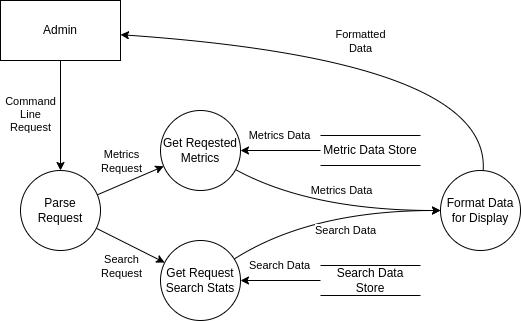

The diagram above was exported from draw.io. Its source (the exported page's mxGraphModel, read from the mxfile embedded in the PNG):
<mxGraphModel dx="518" dy="672" grid="1" gridSize="10" guides="1" tooltips="1" connect="1" arrows="1" fold="1" page="1" pageScale="1" pageWidth="850" pageHeight="1100" math="0" shadow="0">
  <root>
    <mxCell id="0" />
    <mxCell id="1" parent="0" />
    <mxCell id="THQqdPNAuBJvjNnL2mm--1" value="Admin" style="rounded=0;whiteSpace=wrap;html=1;" parent="1" vertex="1">
      <mxGeometry x="80" y="30" width="120" height="60" as="geometry" />
    </mxCell>
    <mxCell id="THQqdPNAuBJvjNnL2mm--2" value="" style="curved=1;endArrow=classic;html=1;rounded=0;" parent="1" source="THQqdPNAuBJvjNnL2mm--1" target="THQqdPNAuBJvjNnL2mm--4" edge="1">
      <mxGeometry width="50" height="50" relative="1" as="geometry">
        <mxPoint x="150" y="260" as="sourcePoint" />
        <mxPoint x="140" y="200" as="targetPoint" />
        <Array as="points" />
      </mxGeometry>
    </mxCell>
    <mxCell id="THQqdPNAuBJvjNnL2mm--3" value="Command&lt;div&gt;Line&lt;/div&gt;&lt;div&gt;Request&lt;/div&gt;" style="edgeLabel;html=1;align=center;verticalAlign=middle;resizable=0;points=[];" parent="THQqdPNAuBJvjNnL2mm--2" vertex="1" connectable="0">
      <mxGeometry x="-0.0286" y="-1" relative="1" as="geometry">
        <mxPoint x="-29" y="1" as="offset" />
      </mxGeometry>
    </mxCell>
    <mxCell id="THQqdPNAuBJvjNnL2mm--4" value="Parse Request" style="ellipse;whiteSpace=wrap;html=1;aspect=fixed;" parent="1" vertex="1">
      <mxGeometry x="100" y="200" width="80" height="80" as="geometry" />
    </mxCell>
    <mxCell id="THQqdPNAuBJvjNnL2mm--5" value="Get Reqested Metrics" style="ellipse;whiteSpace=wrap;html=1;aspect=fixed;" parent="1" vertex="1">
      <mxGeometry x="240" y="140" width="80" height="80" as="geometry" />
    </mxCell>
    <mxCell id="THQqdPNAuBJvjNnL2mm--6" value="" style="curved=1;endArrow=classic;html=1;rounded=0;" parent="1" source="THQqdPNAuBJvjNnL2mm--4" target="THQqdPNAuBJvjNnL2mm--5" edge="1">
      <mxGeometry width="50" height="50" relative="1" as="geometry">
        <mxPoint x="150" y="140" as="sourcePoint" />
        <mxPoint x="150" y="220" as="targetPoint" />
        <Array as="points" />
      </mxGeometry>
    </mxCell>
    <mxCell id="THQqdPNAuBJvjNnL2mm--7" value="Metrics&lt;div&gt;Request&lt;/div&gt;" style="edgeLabel;html=1;align=center;verticalAlign=middle;resizable=0;points=[];" parent="THQqdPNAuBJvjNnL2mm--6" vertex="1" connectable="0">
      <mxGeometry x="-0.0286" y="-1" relative="1" as="geometry">
        <mxPoint x="-9" y="-21" as="offset" />
      </mxGeometry>
    </mxCell>
    <mxCell id="lSG61P74-hLYV6zZgUSR-1" value="" style="curved=1;endArrow=classic;html=1;rounded=0;" edge="1" parent="1" source="THQqdPNAuBJvjNnL2mm--4" target="lSG61P74-hLYV6zZgUSR-3">
      <mxGeometry width="50" height="50" relative="1" as="geometry">
        <mxPoint x="188" y="247" as="sourcePoint" />
        <mxPoint x="270" y="330" as="targetPoint" />
        <Array as="points" />
      </mxGeometry>
    </mxCell>
    <mxCell id="lSG61P74-hLYV6zZgUSR-2" value="Search&lt;br&gt;Request" style="edgeLabel;html=1;align=center;verticalAlign=middle;resizable=0;points=[];" vertex="1" connectable="0" parent="lSG61P74-hLYV6zZgUSR-1">
      <mxGeometry x="-0.0286" y="-1" relative="1" as="geometry">
        <mxPoint x="-8" y="20" as="offset" />
      </mxGeometry>
    </mxCell>
    <mxCell id="lSG61P74-hLYV6zZgUSR-3" value="Get Request Search Stats" style="ellipse;whiteSpace=wrap;html=1;aspect=fixed;" vertex="1" parent="1">
      <mxGeometry x="240" y="270" width="80" height="80" as="geometry" />
    </mxCell>
    <mxCell id="sdNE9r2Ns8HYuBTam9L--1" value="Search Data Store" style="html=1;dashed=0;whiteSpace=wrap;shape=partialRectangle;right=0;left=0;" vertex="1" parent="1">
      <mxGeometry x="400" y="295" width="100" height="30" as="geometry" />
    </mxCell>
    <mxCell id="sdNE9r2Ns8HYuBTam9L--2" value="Metric Data Store" style="html=1;dashed=0;whiteSpace=wrap;shape=partialRectangle;right=0;left=0;" vertex="1" parent="1">
      <mxGeometry x="400" y="165" width="100" height="30" as="geometry" />
    </mxCell>
    <mxCell id="H2Bu11xDyJEST_dGZBC0-1" value="" style="curved=1;endArrow=classic;html=1;rounded=0;" edge="1" parent="1" source="sdNE9r2Ns8HYuBTam9L--2" target="THQqdPNAuBJvjNnL2mm--5">
      <mxGeometry width="50" height="50" relative="1" as="geometry">
        <mxPoint x="188" y="239" as="sourcePoint" />
        <mxPoint x="312" y="201" as="targetPoint" />
        <Array as="points" />
      </mxGeometry>
    </mxCell>
    <mxCell id="H2Bu11xDyJEST_dGZBC0-2" value="Metrics Data" style="edgeLabel;html=1;align=center;verticalAlign=middle;resizable=0;points=[];" vertex="1" connectable="0" parent="H2Bu11xDyJEST_dGZBC0-1">
      <mxGeometry x="-0.0286" y="-1" relative="1" as="geometry">
        <mxPoint x="-2" y="-14" as="offset" />
      </mxGeometry>
    </mxCell>
    <mxCell id="H2Bu11xDyJEST_dGZBC0-3" value="" style="curved=1;endArrow=classic;html=1;rounded=0;" edge="1" parent="1" source="sdNE9r2Ns8HYuBTam9L--1" target="lSG61P74-hLYV6zZgUSR-3">
      <mxGeometry width="50" height="50" relative="1" as="geometry">
        <mxPoint x="490" y="190" as="sourcePoint" />
        <mxPoint x="390" y="190" as="targetPoint" />
        <Array as="points" />
      </mxGeometry>
    </mxCell>
    <mxCell id="H2Bu11xDyJEST_dGZBC0-4" value="Search Data" style="edgeLabel;html=1;align=center;verticalAlign=middle;resizable=0;points=[];" vertex="1" connectable="0" parent="H2Bu11xDyJEST_dGZBC0-3">
      <mxGeometry x="-0.0286" y="-1" relative="1" as="geometry">
        <mxPoint x="-2" y="-14" as="offset" />
      </mxGeometry>
    </mxCell>
    <mxCell id="H2Bu11xDyJEST_dGZBC0-5" value="Format Data for Display" style="ellipse;whiteSpace=wrap;html=1;aspect=fixed;" vertex="1" parent="1">
      <mxGeometry x="520" y="200" width="80" height="80" as="geometry" />
    </mxCell>
    <mxCell id="H2Bu11xDyJEST_dGZBC0-6" value="" style="curved=1;endArrow=classic;html=1;rounded=0;" edge="1" parent="1" source="THQqdPNAuBJvjNnL2mm--5" target="H2Bu11xDyJEST_dGZBC0-5">
      <mxGeometry width="50" height="50" relative="1" as="geometry">
        <mxPoint x="410" y="190" as="sourcePoint" />
        <mxPoint x="330" y="190" as="targetPoint" />
        <Array as="points">
          <mxPoint x="390" y="240" />
        </Array>
      </mxGeometry>
    </mxCell>
    <mxCell id="H2Bu11xDyJEST_dGZBC0-11" value="Metrics Data" style="edgeLabel;html=1;align=center;verticalAlign=middle;resizable=0;points=[];" vertex="1" connectable="0" parent="H2Bu11xDyJEST_dGZBC0-6">
      <mxGeometry x="-0.5303" y="4" relative="1" as="geometry">
        <mxPoint x="59" as="offset" />
      </mxGeometry>
    </mxCell>
    <mxCell id="H2Bu11xDyJEST_dGZBC0-8" value="" style="curved=1;endArrow=classic;html=1;rounded=0;" edge="1" parent="1" source="lSG61P74-hLYV6zZgUSR-3" target="H2Bu11xDyJEST_dGZBC0-5">
      <mxGeometry width="50" height="50" relative="1" as="geometry">
        <mxPoint x="325" y="209" as="sourcePoint" />
        <mxPoint x="530" y="250" as="targetPoint" />
        <Array as="points">
          <mxPoint x="390" y="240" />
        </Array>
      </mxGeometry>
    </mxCell>
    <mxCell id="H2Bu11xDyJEST_dGZBC0-12" value="Search Data" style="edgeLabel;html=1;align=center;verticalAlign=middle;resizable=0;points=[];" vertex="1" connectable="0" parent="H2Bu11xDyJEST_dGZBC0-8">
      <mxGeometry x="-0.0371" y="-8" relative="1" as="geometry">
        <mxPoint x="19" y="12" as="offset" />
      </mxGeometry>
    </mxCell>
    <mxCell id="H2Bu11xDyJEST_dGZBC0-13" value="" style="curved=1;endArrow=classic;html=1;rounded=0;" edge="1" parent="1" source="H2Bu11xDyJEST_dGZBC0-5" target="THQqdPNAuBJvjNnL2mm--1">
      <mxGeometry width="50" height="50" relative="1" as="geometry">
        <mxPoint x="150" y="100" as="sourcePoint" />
        <mxPoint x="150" y="210" as="targetPoint" />
        <Array as="points">
          <mxPoint x="570" y="90" />
        </Array>
      </mxGeometry>
    </mxCell>
    <mxCell id="H2Bu11xDyJEST_dGZBC0-14" value="Formatted&lt;div&gt;Data&lt;/div&gt;" style="edgeLabel;html=1;align=center;verticalAlign=middle;resizable=0;points=[];" vertex="1" connectable="0" parent="H2Bu11xDyJEST_dGZBC0-13">
      <mxGeometry x="-0.0286" y="-1" relative="1" as="geometry">
        <mxPoint x="-7" y="-10" as="offset" />
      </mxGeometry>
    </mxCell>
  </root>
</mxGraphModel>